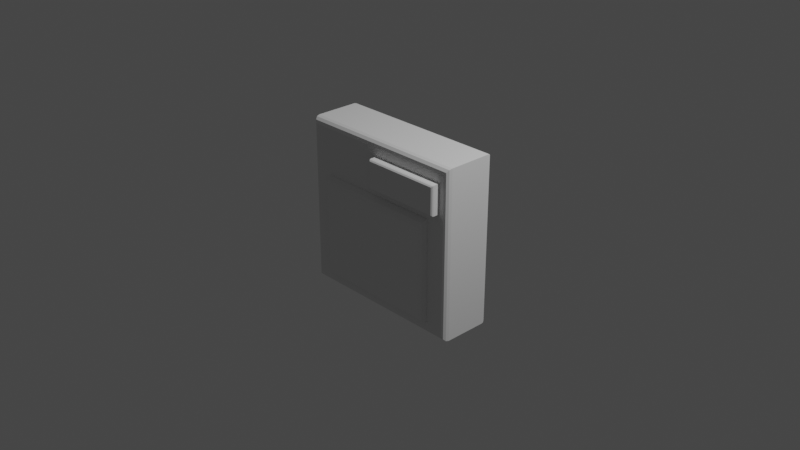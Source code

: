 # Source: SwitchOn.blend  (saved by Blender 2.80.75; exported with 4.5.12 LTS)
import bpy
from mathutils import Matrix  # noqa: F401  (used for matrix-valued properties, if any)

bpy.ops.wm.read_factory_settings(use_empty=True)
scene = bpy.context.scene
scene.name = 'Scene'

# ---- collections
col_collection = bpy.data.collections.new('Collection'); scene.collection.children.link(col_collection)

# ---- world
world_world = bpy.data.worlds.new('World'); scene.world = world_world
world_world.use_nodes = True; world_world.node_tree.nodes.clear()
_N = world_world.node_tree.nodes; _L = world_world.node_tree.links
n0 = _N.new('ShaderNodeOutputWorld'); n0.name = 'World Output'; n0.location = (300, 300)
n1 = _N.new('ShaderNodeBackground'); n1.name = 'Background'; n1.location = (10, 300)
n1.inputs[0].default_value = (0.05088, 0.05088, 0.05088, 1.0)
_L.new(n1.outputs[0], n0.inputs[0])
n0.is_active_output = True
world_world.color = (0.05088, 0.05088, 0.05088)
world_world.use_sun_shadow = False
world_world.sun_shadow_jitter_overblur = 0.0

# ---- cameras
cam_camera = bpy.data.cameras.new('Camera')
cam_camera.clip_end = 100.0
cam_camera.ortho_scale = 7.314

# ---- lights
light_light = bpy.data.lights.new('Light', 'POINT')
light_light.transmission_factor = 0.0
light_light.energy = 1000.0
light_light.shadow_soft_size = 0.1
light_light.shadow_maximum_resolution = 0.006
light_light.use_absolute_resolution = True

# ---- meshes
me_cube_001 = bpy.data.meshes.new('Cube.001')
me_cube_001.from_pydata([(-0.9066, -0.2948, 0.8543), (-0.9478, -0.2268, 0.9223), (-0.9272, -0.2857, 0.8883), (-0.9423, -0.2608, 0.9132), (0.9066, -0.2948, 0.8543), (0.9478, -0.2268, 0.9223), (0.9272, -0.2857, 0.8883), (0.9423, -0.2608, 0.9132), (-0.9066, -0.2948, -0.8543), (-0.9478, -0.2268, -0.9223), (-0.9272, -0.2857, -0.8883), (-0.9423, -0.2608, -0.9132), (0.9066, -0.2948, -0.8543), (0.9478, -0.2268, -0.9223), (0.9272, -0.2857, -0.8883), (0.9423, -0.2608, -0.9132), (-0.922, 0.2948, 0.8798), (-0.9478, 0.2523, 0.9223), (-0.9349, 0.2891, 0.901), (-0.9444, 0.2735, 0.9166), (0.9478, 0.2523, 0.9223), (0.922, 0.2948, 0.8798), (0.9444, 0.2735, 0.9166), (0.9349, 0.2891, 0.901), (-0.9478, 0.2523, -0.9223), (-0.922, 0.2948, -0.8798), (-0.9444, 0.2735, -0.9166), (-0.9349, 0.2891, -0.901), (0.9478, 0.2523, -0.9223), (0.922, 0.2948, -0.8798), (0.9444, 0.2735, -0.9166), (0.9349, 0.2891, -0.901)], [], [(12, 4, 0, 8), (20, 5, 13, 28), (24, 9, 1, 17), (28, 13, 9, 24), (0, 4, 6, 2), (2, 6, 7, 3), (3, 7, 5, 1), (4, 12, 14, 6), (6, 14, 15, 7), (7, 15, 13, 5), (12, 8, 10, 14), (14, 10, 11, 15), (15, 11, 9, 13), (8, 0, 2, 10), (10, 2, 3, 11), (11, 3, 1, 9), (17, 1, 5, 20), (21, 16, 18, 23), (23, 18, 19, 22), (22, 19, 17, 20), (29, 21, 23, 31), (31, 23, 22, 30), (30, 22, 20, 28), (25, 29, 31, 27), (27, 31, 30, 26), (26, 30, 28, 24), (16, 25, 27, 18), (18, 27, 26, 19), (19, 26, 24, 17), (21, 29, 25, 16)])
_uv = me_cube_001.uv_layers.new(name='UVMap')
_uv.uv.foreach_set('vector', [0.4298, 0.4673, 0.01857, 0.4673, 0.01857, 0.01365, 0.4298, 0.01365, 0.7203, 0.9434, 0.605, 0.9434, 0.605, 0.4818, 0.7203, 0.4818, 0.4586, 0.4818, 0.5739, 0.4818, 0.5739, 0.9434, 0.4586, 0.9434, 0.7407, 0.482, 0.856, 0.482, 0.856, 0.9563, 0.7407, 0.9563, 0.01857, 0.01365, 0.01857, 0.4673, 0.01039, 0.4725, 0.01039, 0.00849, 0.01039, 0.00849, 0.01039, 0.4725, 0.004396, 0.4763, 0.004396, 0.004716, 0.1337, 0.4871, 0.1337, 0.9587, 0.1255, 0.96, 0.1255, 0.4857, 0.01857, 0.4673, 0.4298, 0.4673, 0.438, 0.4725, 0.01039, 0.4725, 0.5908, 0.9349, 0.5908, 0.4904, 0.5968, 0.4841, 0.5968, 0.9411, 0.5968, 0.9411, 0.5968, 0.4841, 0.605, 0.4818, 0.605, 0.9434, 0.4298, 0.4673, 0.4298, 0.01365, 0.438, 0.00849, 0.438, 0.4725, 0.438, 0.4725, 0.438, 0.00849, 0.444, 0.004716, 0.444, 0.4763, 0.8642, 0.4834, 0.8642, 0.9549, 0.856, 0.9563, 0.856, 0.482, 0.4298, 0.01365, 0.01857, 0.01365, 0.01039, 0.00849, 0.438, 0.00849, 0.5881, 0.4904, 0.5881, 0.9349, 0.5821, 0.9411, 0.5821, 0.4841, 0.5821, 0.4841, 0.5821, 0.9411, 0.5739, 0.9434, 0.5739, 0.4818, 0.01018, 0.4857, 0.1255, 0.4857, 0.1255, 0.96, 0.01018, 0.96, 0.8813, 0.4693, 0.8813, 0.007901, 0.8864, 0.004679, 0.8864, 0.4726, 0.001323, 0.9568, 0.001323, 0.4889, 0.005067, 0.4866, 0.005067, 0.9592, 0.005067, 0.9592, 0.005067, 0.4866, 0.01018, 0.4857, 0.01018, 0.96, 0.4578, 0.4693, 0.8813, 0.4693, 0.8864, 0.4726, 0.4527, 0.4726, 0.7292, 0.4872, 0.7292, 0.9381, 0.7254, 0.942, 0.7254, 0.4833, 0.7254, 0.4833, 0.7254, 0.942, 0.7203, 0.9434, 0.7203, 0.4818, 0.4578, 0.007901, 0.4578, 0.4693, 0.4527, 0.4726, 0.4527, 0.004679, 0.7319, 0.9531, 0.7319, 0.4852, 0.7356, 0.4828, 0.7356, 0.9554, 0.7356, 0.9554, 0.7356, 0.4828, 0.7407, 0.482, 0.7407, 0.9563, 0.8813, 0.007901, 0.4578, 0.007901, 0.4527, 0.004679, 0.8864, 0.004679, 0.4497, 0.9381, 0.4497, 0.4872, 0.4535, 0.4833, 0.4535, 0.942, 0.4535, 0.942, 0.4535, 0.4833, 0.4586, 0.4818, 0.4586, 0.9434, 0.8813, 0.4693, 0.4578, 0.4693, 0.4578, 0.007901, 0.8813, 0.007901])
me_cube_001.use_remesh_preserve_volume = False
me_cube_001.use_remesh_preserve_attributes = False
me_cube_001.use_mirror_vertex_groups = False
me_cube_001.update()
me_cube = bpy.data.meshes.new('Cube')
me_cube.from_pydata([(-0.0141, -0.2552, 0.448), (-0.0141, -0.2552, 0.7622), (0.8532, -0.2552, 0.448), (0.8532, -0.2552, 0.7622), (0.01752, -0.3962, 0.4796), (-0.0141, -0.3646, 0.448), (0.001713, -0.392, 0.4638), (-0.00986, -0.3804, 0.4522), (0.01752, -0.3962, 0.7306), (-0.0141, -0.3646, 0.7622), (0.001713, -0.392, 0.7464), (-0.00986, -0.3804, 0.758), (0.8216, -0.3962, 0.4796), (0.8532, -0.3646, 0.448), (0.8374, -0.392, 0.4638), (0.849, -0.3804, 0.4522), (0.8216, -0.3962, 0.7306), (0.8532, -0.3646, 0.7622), (0.8374, -0.392, 0.7464), (0.849, -0.3804, 0.758)], [], [(12, 16, 8, 4), (0, 1, 3, 2), (3, 1, 9, 17), (5, 9, 1, 0), (2, 3, 17, 13), (4, 8, 10, 6), (6, 10, 11, 7), (7, 11, 9, 5), (16, 12, 14, 18), (18, 14, 15, 19), (19, 15, 13, 17), (5, 13, 15, 7), (7, 15, 14, 6), (6, 14, 12, 4), (17, 9, 11, 19), (19, 11, 10, 18), (18, 10, 8, 16), (0, 2, 13, 5)])
_uv = me_cube.uv_layers.new(name='UVMap')
_uv.uv.foreach_set('vector', [0.9273, 0.7046, 0.9878, 0.7046, 0.9878, 0.9058, 0.9273, 0.9058, 0.9992, 0.6964, 0.9236, 0.6964, 0.9236, 0.4794, 0.9992, 0.4794, 0.9484, 0.4405, 0.9484, 0.2235, 0.9745, 0.2235, 0.9745, 0.4405, 0.4381, 0.8323, 0.4381, 0.911, 0.412, 0.911, 0.412, 0.8323, 0.1685, 0.845, 0.1685, 0.9236, 0.1423, 0.9236, 0.1423, 0.845, 0.9273, 0.9058, 0.9878, 0.9058, 0.9916, 0.9098, 0.9235, 0.9098, 0.4451, 0.8363, 0.4451, 0.907, 0.442, 0.9099, 0.442, 0.8334, 0.442, 0.8334, 0.442, 0.9099, 0.4381, 0.911, 0.4381, 0.8323, 0.9878, 0.7046, 0.9273, 0.7046, 0.9235, 0.7007, 0.9916, 0.7007, 0.1353, 0.9197, 0.1353, 0.849, 0.1384, 0.8461, 0.1384, 0.9226, 0.1384, 0.9226, 0.1384, 0.8461, 0.1423, 0.845, 0.1423, 0.9236, 0.9554, 0.00217, 0.9554, 0.2192, 0.9515, 0.2181, 0.9515, 0.00323, 0.9515, 0.00323, 0.9515, 0.2181, 0.9484, 0.2152, 0.9484, 0.006126, 0.9235, 0.9098, 0.9235, 0.7007, 0.9273, 0.7046, 0.9273, 0.9058, 0.9745, 0.4405, 0.9745, 0.2235, 0.9784, 0.2246, 0.9784, 0.4395, 0.9784, 0.4395, 0.9784, 0.2246, 0.9816, 0.2275, 0.9816, 0.4366, 0.9916, 0.7007, 0.9916, 0.9098, 0.9878, 0.9058, 0.9878, 0.7046, 0.9816, 0.00217, 0.9816, 0.2192, 0.9554, 0.2192, 0.9554, 0.00217])
me_cube.use_remesh_preserve_volume = False
me_cube.use_remesh_preserve_attributes = False
me_cube.use_mirror_vertex_groups = False
me_cube.update()
me_cube_002 = bpy.data.meshes.new('Cube.002')
me_cube_002.from_pydata([(-0.7116, -0.01124, -0.7948), (-0.7116, -0.01124, 0.3572), (0.7116, -0.01124, -0.7948), (0.7116, -0.01124, 0.3572), (-0.6269, -0.3889, -0.647), (-0.7116, -0.2644, -0.7948), (-0.6593, -0.3794, -0.7036), (-0.6868, -0.3524, -0.7515), (-0.7052, -0.312, -0.7836), (-0.6269, -0.3889, 0.2094), (-0.7116, -0.2644, 0.3572), (-0.6593, -0.3794, 0.2659), (-0.6868, -0.3524, 0.3139), (-0.7052, -0.312, 0.346), (0.6269, -0.3889, -0.647), (0.7116, -0.2644, -0.7948), (0.6593, -0.3794, -0.7036), (0.6868, -0.3524, -0.7515), (0.7052, -0.312, -0.7836), (0.6269, -0.3889, 0.2094), (0.7116, -0.2644, 0.3572), (0.6593, -0.3794, 0.2659), (0.6868, -0.3524, 0.3139), (0.7052, -0.312, 0.346)], [], [(14, 19, 9, 4), (0, 1, 3, 2), (3, 1, 10, 20), (5, 10, 1, 0), (2, 3, 20, 15), (4, 9, 11, 6), (6, 11, 12, 7), (7, 12, 13, 8), (8, 13, 10, 5), (19, 14, 16, 21), (21, 16, 17, 22), (22, 17, 18, 23), (23, 18, 15, 20), (5, 15, 18, 8), (8, 18, 17, 7), (7, 17, 16, 6), (6, 16, 14, 4), (20, 10, 13, 23), (23, 13, 12, 22), (22, 12, 11, 21), (21, 11, 9, 19), (0, 2, 15, 5)])
_uv = me_cube_002.uv_layers.new(name='UVMap')
_uv.uv.foreach_set('vector', [0.3129, 0.4994, 0.431, 0.4994, 0.431, 0.8131, 0.3129, 0.8131, 0.1366, 0.4845, 0.2954, 0.4845, 0.2954, 0.8407, 0.1366, 0.8407, 0.8913, 0.3597, 0.8913, 0.003561, 0.9326, 0.003561, 0.9326, 0.3597, 0.3698, 0.9983, 0.3698, 0.8332, 0.4111, 0.8332, 0.4111, 0.9983, 0.3538, 0.8332, 0.3538, 0.9983, 0.3125, 0.9983, 0.3125, 0.8332, 0.3129, 0.8131, 0.431, 0.8131, 0.4388, 0.8212, 0.3051, 0.8212, 0.3051, 0.8212, 0.4388, 0.8212, 0.4454, 0.8281, 0.2985, 0.8281, 0.3549, 0.9921, 0.3549, 0.8394, 0.3619, 0.8348, 0.3619, 0.9967, 0.3619, 0.9967, 0.3619, 0.8348, 0.3698, 0.8332, 0.3698, 0.9983, 0.431, 0.4994, 0.3129, 0.4994, 0.3051, 0.4913, 0.4388, 0.4913, 0.4388, 0.4913, 0.3051, 0.4913, 0.2985, 0.4844, 0.4454, 0.4844, 0.2976, 0.9921, 0.2976, 0.8394, 0.3046, 0.8348, 0.3046, 0.9967, 0.3046, 0.9967, 0.3046, 0.8348, 0.3125, 0.8332, 0.3125, 0.9983, 0.9074, 0.8369, 0.9074, 0.4808, 0.9153, 0.4824, 0.9153, 0.8353, 0.9153, 0.8353, 0.9153, 0.4824, 0.9223, 0.487, 0.9223, 0.8307, 0.2985, 0.8281, 0.2985, 0.4844, 0.3051, 0.4913, 0.3051, 0.8212, 0.3051, 0.8212, 0.3051, 0.4913, 0.3129, 0.4994, 0.3129, 0.8131, 0.9326, 0.3597, 0.9326, 0.003561, 0.9405, 0.005174, 0.9405, 0.3581, 0.9405, 0.3581, 0.9405, 0.005174, 0.9475, 0.009769, 0.9475, 0.3535, 0.4454, 0.4844, 0.4454, 0.8281, 0.4388, 0.8212, 0.4388, 0.4913, 0.4388, 0.4913, 0.4388, 0.8212, 0.431, 0.8131, 0.431, 0.4994, 0.8661, 0.8369, 0.8661, 0.4808, 0.9074, 0.4808, 0.9074, 0.8369])
me_cube_002.use_remesh_preserve_volume = False
me_cube_002.use_remesh_preserve_attributes = False
me_cube_002.use_mirror_vertex_groups = False
me_cube_002.update()

# ---- objects
ob_light = bpy.data.objects.new('Light', light_light)
ob_camera = bpy.data.objects.new('Camera', cam_camera)
ob_cube = bpy.data.objects.new('Cube', me_cube_001)
ob_cube_001 = bpy.data.objects.new('Cube.001', me_cube)
ob_cube_002 = bpy.data.objects.new('Cube.002', me_cube_002)

# ---- transforms, parenting, visibility, modifiers, constraints
ob_light.location = (4.076, 1.005, 5.904)
ob_light.rotation_euler = (0.6503, 0.05522, 1.866)
ob_light.lock_rotations_4d = False
ob_light.empty_display_type = 'ARROWS'
ob_light.color = (0.0, 0.0, 0.0, 0.0)
ob_light.lineart.crease_threshold = 0.0
ob_camera.location = (7.359, -6.926, 4.958)
ob_camera.rotation_euler = (1.109, 0.0, 0.8149)
ob_camera.lock_rotations_4d = False
ob_camera.empty_display_type = 'ARROWS'
ob_camera.color = (0.0, 0.0, 0.0, 0.0)
ob_camera.display_type = 'WIRE'
ob_camera.lineart.crease_threshold = 0.0
ob_cube.location = (0.0, 0.0, 0.0)
ob_cube.lineart.crease_threshold = 0.0
ob_cube_001.location = (0.0, 0.0, 0.0)
ob_cube_001.lineart.crease_threshold = 0.0
ob_cube_002.location = (0.0, 0.0, 0.0)
ob_cube_002.lineart.crease_threshold = 0.0

# ---- collection membership
col_collection.objects.link(ob_light)
col_collection.objects.link(ob_camera)
col_collection.objects.link(ob_cube)
col_collection.objects.link(ob_cube_001)
col_collection.objects.link(ob_cube_002)

# ---- scene / render settings (as saved in the file)
scene.camera = ob_camera
scene.frame_start = 1; scene.frame_end = 250; scene.frame_set(1)
scene.render.engine = 'BLENDER_EEVEE_NEXT'
scene.cycles.use_denoising = False
scene.cycles.samples = 128
scene.cycles.sampling_pattern = 'TABULATED_SOBOL'
scene.cycles.use_adaptive_sampling = False
scene.cycles.use_light_tree = False
scene.view_settings.view_transform = 'Filmic'
bpy.context.view_layer.update()
